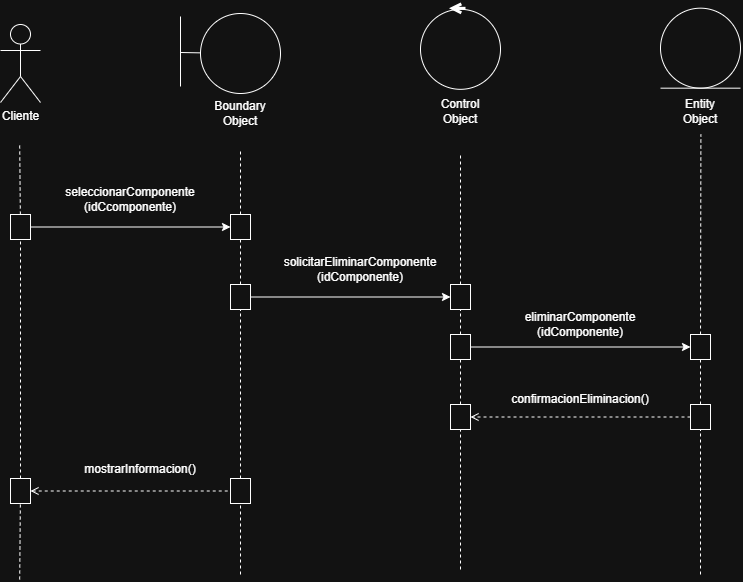

The diagram above was exported from draw.io. Its source (the exported page's mxGraphModel, read from the mxfile embedded in the PNG):
<mxGraphModel dx="956" dy="588" grid="1" gridSize="10" guides="1" tooltips="1" connect="1" arrows="1" fold="1" page="1" pageScale="1" pageWidth="827" pageHeight="1169" math="0" shadow="0">
  <root>
    <mxCell id="0" />
    <mxCell id="1" parent="0" />
    <mxCell id="lJ00XsHBiSpwQlzHkTKu-25" parent="1" style="shape=umlActor;verticalLabelPosition=bottom;verticalAlign=top;html=1;" value="Cliente" vertex="1">
      <mxGeometry height="78" width="40" x="260" y="690" as="geometry" />
    </mxCell>
    <mxCell id="lJ00XsHBiSpwQlzHkTKu-27" edge="1" parent="1" source="lJ00XsHBiSpwQlzHkTKu-73" style="endArrow=none;html=1;rounded=0;dashed=1;" value="">
      <mxGeometry height="50" relative="1" width="50" as="geometry">
        <mxPoint x="279.17" y="1245" as="sourcePoint" />
        <mxPoint x="279.17" y="810" as="targetPoint" />
      </mxGeometry>
    </mxCell>
    <mxCell id="lJ00XsHBiSpwQlzHkTKu-28" edge="1" parent="1" source="lJ00XsHBiSpwQlzHkTKu-71" style="endArrow=none;html=1;rounded=0;dashed=1;" value="">
      <mxGeometry height="50" relative="1" width="50" as="geometry">
        <mxPoint x="500" y="1240" as="sourcePoint" />
        <mxPoint x="500" y="815" as="targetPoint" />
      </mxGeometry>
    </mxCell>
    <mxCell id="lJ00XsHBiSpwQlzHkTKu-29" edge="1" parent="1" source="lJ00XsHBiSpwQlzHkTKu-67" style="endArrow=none;html=1;rounded=0;dashed=1;entryX=0.5;entryY=1;entryDx=0;entryDy=0;" value="">
      <mxGeometry height="50" relative="1" width="50" as="geometry">
        <mxPoint x="960" y="1240" as="sourcePoint" />
        <mxPoint x="960.3800000000001" y="800.0000000000002" as="targetPoint" />
      </mxGeometry>
    </mxCell>
    <mxCell id="lJ00XsHBiSpwQlzHkTKu-30" edge="1" parent="1" source="lJ00XsHBiSpwQlzHkTKu-77" style="endArrow=none;html=1;rounded=0;dashed=1;" value="">
      <mxGeometry height="50" relative="1" width="50" as="geometry">
        <mxPoint x="720" y="1235" as="sourcePoint" />
        <mxPoint x="720" y="820" as="targetPoint" />
      </mxGeometry>
    </mxCell>
    <mxCell id="lJ00XsHBiSpwQlzHkTKu-36" edge="1" parent="1" source="lJ00XsHBiSpwQlzHkTKu-73" style="endArrow=classic;html=1;rounded=0;entryX=0;entryY=0.5;entryDx=0;entryDy=0;exitX=1;exitY=0.5;exitDx=0;exitDy=0;" target="lJ00XsHBiSpwQlzHkTKu-71" value="">
      <mxGeometry height="50" relative="1" width="50" as="geometry">
        <mxPoint x="280" y="890" as="sourcePoint" />
        <mxPoint x="470" y="890" as="targetPoint" />
      </mxGeometry>
    </mxCell>
    <mxCell id="lJ00XsHBiSpwQlzHkTKu-37" edge="1" parent="1" source="lJ00XsHBiSpwQlzHkTKu-69" style="endArrow=classic;html=1;rounded=0;exitX=1;exitY=0.5;exitDx=0;exitDy=0;entryX=0;entryY=0.5;entryDx=0;entryDy=0;" target="lJ00XsHBiSpwQlzHkTKu-67" value="">
      <mxGeometry height="50" relative="1" width="50" as="geometry">
        <mxPoint x="754" y="1011.67" as="sourcePoint" />
        <mxPoint x="930" y="1011.67" as="targetPoint" />
      </mxGeometry>
    </mxCell>
    <mxCell id="lJ00XsHBiSpwQlzHkTKu-38" edge="1" parent="1" source="lJ00XsHBiSpwQlzHkTKu-75" style="endArrow=classic;html=1;rounded=0;exitX=1;exitY=0.5;exitDx=0;exitDy=0;entryX=0;entryY=0.5;entryDx=0;entryDy=0;" target="lJ00XsHBiSpwQlzHkTKu-77" value="">
      <mxGeometry height="50" relative="1" width="50" as="geometry">
        <mxPoint x="530" y="960" as="sourcePoint" />
        <mxPoint x="700" y="960" as="targetPoint" />
      </mxGeometry>
    </mxCell>
    <mxCell id="lJ00XsHBiSpwQlzHkTKu-39" edge="1" parent="1" source="lJ00XsHBiSpwQlzHkTKu-60" style="endArrow=none;html=1;rounded=0;startArrow=open;startFill=0;endFill=0;dashed=1;exitX=1;exitY=0.5;exitDx=0;exitDy=0;entryX=0;entryY=0.5;entryDx=0;entryDy=0;" target="lJ00XsHBiSpwQlzHkTKu-62" value="">
      <mxGeometry height="50" relative="1" width="50" as="geometry">
        <mxPoint x="290.0000000000002" y="1155.67" as="sourcePoint" />
        <mxPoint x="490" y="1155.67" as="targetPoint" />
      </mxGeometry>
    </mxCell>
    <mxCell id="lJ00XsHBiSpwQlzHkTKu-40" edge="1" parent="1" source="lJ00XsHBiSpwQlzHkTKu-65" style="endArrow=open;html=1;rounded=0;dashed=1;startArrow=none;startFill=0;endFill=0;entryX=1;entryY=0.5;entryDx=0;entryDy=0;exitX=0;exitY=0.5;exitDx=0;exitDy=0;" target="lJ00XsHBiSpwQlzHkTKu-79" value="">
      <mxGeometry height="50" relative="1" width="50" as="geometry">
        <mxPoint x="930" y="1080" as="sourcePoint" />
        <mxPoint x="757" y="1080" as="targetPoint" />
      </mxGeometry>
    </mxCell>
    <mxCell id="lJ00XsHBiSpwQlzHkTKu-41" parent="1" style="text;html=1;whiteSpace=wrap;strokeColor=none;fillColor=none;align=center;verticalAlign=middle;rounded=0;" value="eliminarComponente&lt;div&gt;(idComponente)&lt;/div&gt;" vertex="1">
      <mxGeometry height="30" width="60" x="810" y="975" as="geometry" />
    </mxCell>
    <mxCell id="lJ00XsHBiSpwQlzHkTKu-42" parent="1" style="text;html=1;whiteSpace=wrap;strokeColor=none;fillColor=none;align=center;verticalAlign=middle;rounded=0;" value="seleccionarComponente&lt;div&gt;(idCcomponente)&lt;/div&gt;" vertex="1">
      <mxGeometry height="30" width="60" x="360" y="850" as="geometry" />
    </mxCell>
    <mxCell id="lJ00XsHBiSpwQlzHkTKu-43" parent="1" style="text;html=1;whiteSpace=wrap;strokeColor=none;fillColor=none;align=center;verticalAlign=middle;rounded=0;" value="mostrarInformacion()" vertex="1">
      <mxGeometry height="30" width="60" x="370" y="1120" as="geometry" />
    </mxCell>
    <mxCell id="lJ00XsHBiSpwQlzHkTKu-47" parent="1" style="text;html=1;whiteSpace=wrap;strokeColor=none;fillColor=none;align=center;verticalAlign=middle;rounded=0;" value="confirmacionEliminacion()" vertex="1">
      <mxGeometry height="30" width="60" x="810" y="1050" as="geometry" />
    </mxCell>
    <mxCell id="lJ00XsHBiSpwQlzHkTKu-48" parent="1" style="text;html=1;whiteSpace=wrap;strokeColor=none;fillColor=none;align=center;verticalAlign=middle;rounded=0;" value="solicitarEliminarComponente&lt;div&gt;(idComponente)&lt;/div&gt;" vertex="1">
      <mxGeometry height="30" width="60" x="590" y="920" as="geometry" />
    </mxCell>
    <mxCell id="lJ00XsHBiSpwQlzHkTKu-50" parent="1" style="text;html=1;whiteSpace=wrap;strokeColor=none;fillColor=none;align=center;verticalAlign=middle;rounded=0;" value="Entity Object" vertex="1">
      <mxGeometry height="30" width="60" x="930" y="762.3300000000002" as="geometry" />
    </mxCell>
    <mxCell id="lJ00XsHBiSpwQlzHkTKu-51" parent="1" style="ellipse;whiteSpace=wrap;html=1;aspect=fixed;" value="" vertex="1">
      <mxGeometry height="80" width="80" x="920" y="673.6700000000001" as="geometry" />
    </mxCell>
    <mxCell id="lJ00XsHBiSpwQlzHkTKu-52" edge="1" parent="1" style="endArrow=none;html=1;rounded=0;" value="">
      <mxGeometry height="50" relative="1" width="50" as="geometry">
        <mxPoint x="920" y="753.6700000000001" as="sourcePoint" />
        <mxPoint x="1000" y="753.6700000000001" as="targetPoint" />
      </mxGeometry>
    </mxCell>
    <mxCell id="lJ00XsHBiSpwQlzHkTKu-53" parent="1" style="text;html=1;whiteSpace=wrap;strokeColor=none;fillColor=none;align=center;verticalAlign=middle;rounded=0;" value="Control Object" vertex="1">
      <mxGeometry height="30" width="60" x="690" y="762.1599999999999" as="geometry" />
    </mxCell>
    <mxCell id="lJ00XsHBiSpwQlzHkTKu-54" parent="1" style="ellipse;whiteSpace=wrap;html=1;aspect=fixed;" value="" vertex="1">
      <mxGeometry height="80" width="80" x="680" y="674.8299999999999" as="geometry" />
    </mxCell>
    <mxCell id="lJ00XsHBiSpwQlzHkTKu-55" edge="1" parent="1" style="endArrow=open;html=1;rounded=0;strokeWidth=3;endFill=0;" value="">
      <mxGeometry height="50" relative="1" width="50" as="geometry">
        <mxPoint x="725" y="673.8299999999999" as="sourcePoint" />
        <mxPoint x="708.5" y="673.8299999999999" as="targetPoint" />
      </mxGeometry>
    </mxCell>
    <mxCell id="lJ00XsHBiSpwQlzHkTKu-56" parent="1" style="ellipse;whiteSpace=wrap;html=1;aspect=fixed;" value="" vertex="1">
      <mxGeometry height="80" width="80" x="460" y="679" as="geometry" />
    </mxCell>
    <mxCell id="lJ00XsHBiSpwQlzHkTKu-57" parent="1" style="text;html=1;whiteSpace=wrap;strokeColor=none;fillColor=none;align=center;verticalAlign=middle;rounded=0;" value="Boundary Object" vertex="1">
      <mxGeometry height="30" width="60" x="470" y="764" as="geometry" />
    </mxCell>
    <mxCell id="lJ00XsHBiSpwQlzHkTKu-58" edge="1" parent="1" style="endArrow=none;html=1;rounded=0;" value="">
      <mxGeometry height="50" relative="1" width="50" as="geometry">
        <mxPoint x="440" y="752" as="sourcePoint" />
        <mxPoint x="440" y="682" as="targetPoint" />
      </mxGeometry>
    </mxCell>
    <mxCell id="lJ00XsHBiSpwQlzHkTKu-59" edge="1" parent="1" source="lJ00XsHBiSpwQlzHkTKu-56" style="endArrow=none;html=1;rounded=0;exitX=0;exitY=0.492;exitDx=0;exitDy=0;exitPerimeter=0;" value="">
      <mxGeometry height="50" relative="1" width="50" as="geometry">
        <Array as="points">
          <mxPoint x="440" y="718" />
        </Array>
        <mxPoint x="460" y="719" as="sourcePoint" />
        <mxPoint x="440" y="718.33" as="targetPoint" />
      </mxGeometry>
    </mxCell>
    <mxCell id="lJ00XsHBiSpwQlzHkTKu-61" edge="1" parent="1" style="endArrow=none;html=1;rounded=0;dashed=1;" target="lJ00XsHBiSpwQlzHkTKu-60" value="">
      <mxGeometry height="50" relative="1" width="50" as="geometry">
        <mxPoint x="279.17" y="1245" as="sourcePoint" />
        <mxPoint x="279.17" y="810" as="targetPoint" />
      </mxGeometry>
    </mxCell>
    <mxCell id="lJ00XsHBiSpwQlzHkTKu-60" parent="1" style="rounded=0;whiteSpace=wrap;html=1;" value="" vertex="1">
      <mxGeometry height="25" width="20" x="270" y="1144" as="geometry" />
    </mxCell>
    <mxCell id="lJ00XsHBiSpwQlzHkTKu-63" edge="1" parent="1" style="endArrow=none;html=1;rounded=0;dashed=1;" target="lJ00XsHBiSpwQlzHkTKu-62" value="">
      <mxGeometry height="50" relative="1" width="50" as="geometry">
        <mxPoint x="500" y="1240" as="sourcePoint" />
        <mxPoint x="500" y="815" as="targetPoint" />
      </mxGeometry>
    </mxCell>
    <mxCell id="lJ00XsHBiSpwQlzHkTKu-62" parent="1" style="rounded=0;whiteSpace=wrap;html=1;" value="" vertex="1">
      <mxGeometry height="25" width="20" x="490" y="1144" as="geometry" />
    </mxCell>
    <mxCell id="lJ00XsHBiSpwQlzHkTKu-66" edge="1" parent="1" style="endArrow=none;html=1;rounded=0;dashed=1;entryX=0.5;entryY=1;entryDx=0;entryDy=0;" target="lJ00XsHBiSpwQlzHkTKu-65" value="">
      <mxGeometry height="50" relative="1" width="50" as="geometry">
        <mxPoint x="960" y="1240" as="sourcePoint" />
        <mxPoint x="960.3800000000001" y="800.0000000000002" as="targetPoint" />
      </mxGeometry>
    </mxCell>
    <mxCell id="lJ00XsHBiSpwQlzHkTKu-65" parent="1" style="rounded=0;whiteSpace=wrap;html=1;" value="" vertex="1">
      <mxGeometry height="25" width="20" x="950" y="1070" as="geometry" />
    </mxCell>
    <mxCell id="lJ00XsHBiSpwQlzHkTKu-68" edge="1" parent="1" source="lJ00XsHBiSpwQlzHkTKu-65" style="endArrow=none;html=1;rounded=0;dashed=1;entryX=0.5;entryY=1;entryDx=0;entryDy=0;" target="lJ00XsHBiSpwQlzHkTKu-67" value="">
      <mxGeometry height="50" relative="1" width="50" as="geometry">
        <mxPoint x="960" y="1070" as="sourcePoint" />
        <mxPoint x="960.3800000000001" y="800.0000000000002" as="targetPoint" />
      </mxGeometry>
    </mxCell>
    <mxCell id="lJ00XsHBiSpwQlzHkTKu-67" parent="1" style="rounded=0;whiteSpace=wrap;html=1;" value="" vertex="1">
      <mxGeometry height="25" width="20" x="950" y="1000" as="geometry" />
    </mxCell>
    <mxCell id="lJ00XsHBiSpwQlzHkTKu-70" edge="1" parent="1" source="lJ00XsHBiSpwQlzHkTKu-79" style="endArrow=none;html=1;rounded=0;dashed=1;" target="lJ00XsHBiSpwQlzHkTKu-69" value="">
      <mxGeometry height="50" relative="1" width="50" as="geometry">
        <mxPoint x="720" y="1235" as="sourcePoint" />
        <mxPoint x="720" y="820" as="targetPoint" />
      </mxGeometry>
    </mxCell>
    <mxCell id="lJ00XsHBiSpwQlzHkTKu-69" parent="1" style="rounded=0;whiteSpace=wrap;html=1;" value="" vertex="1">
      <mxGeometry height="25" width="20" x="710" y="1000" as="geometry" />
    </mxCell>
    <mxCell id="lJ00XsHBiSpwQlzHkTKu-72" edge="1" parent="1" source="lJ00XsHBiSpwQlzHkTKu-75" style="endArrow=none;html=1;rounded=0;dashed=1;" target="lJ00XsHBiSpwQlzHkTKu-71" value="">
      <mxGeometry height="50" relative="1" width="50" as="geometry">
        <mxPoint x="500" y="1144" as="sourcePoint" />
        <mxPoint x="500" y="815" as="targetPoint" />
      </mxGeometry>
    </mxCell>
    <mxCell id="lJ00XsHBiSpwQlzHkTKu-71" parent="1" style="rounded=0;whiteSpace=wrap;html=1;" value="" vertex="1">
      <mxGeometry height="25" width="20" x="490" y="880" as="geometry" />
    </mxCell>
    <mxCell id="lJ00XsHBiSpwQlzHkTKu-74" edge="1" parent="1" source="lJ00XsHBiSpwQlzHkTKu-60" style="endArrow=none;html=1;rounded=0;dashed=1;" target="lJ00XsHBiSpwQlzHkTKu-73" value="">
      <mxGeometry height="50" relative="1" width="50" as="geometry">
        <mxPoint x="280" y="1144" as="sourcePoint" />
        <mxPoint x="279.17" y="810" as="targetPoint" />
      </mxGeometry>
    </mxCell>
    <mxCell id="lJ00XsHBiSpwQlzHkTKu-73" parent="1" style="rounded=0;whiteSpace=wrap;html=1;" value="" vertex="1">
      <mxGeometry height="25" width="20" x="270" y="880" as="geometry" />
    </mxCell>
    <mxCell id="lJ00XsHBiSpwQlzHkTKu-76" edge="1" parent="1" source="lJ00XsHBiSpwQlzHkTKu-62" style="endArrow=none;html=1;rounded=0;dashed=1;" target="lJ00XsHBiSpwQlzHkTKu-75" value="">
      <mxGeometry height="50" relative="1" width="50" as="geometry">
        <mxPoint x="500" y="1144" as="sourcePoint" />
        <mxPoint x="500" y="905" as="targetPoint" />
      </mxGeometry>
    </mxCell>
    <mxCell id="lJ00XsHBiSpwQlzHkTKu-75" parent="1" style="rounded=0;whiteSpace=wrap;html=1;" value="" vertex="1">
      <mxGeometry height="25" width="20" x="490" y="950" as="geometry" />
    </mxCell>
    <mxCell id="lJ00XsHBiSpwQlzHkTKu-78" edge="1" parent="1" source="lJ00XsHBiSpwQlzHkTKu-69" style="endArrow=none;html=1;rounded=0;dashed=1;" target="lJ00XsHBiSpwQlzHkTKu-77" value="">
      <mxGeometry height="50" relative="1" width="50" as="geometry">
        <mxPoint x="720" y="1000" as="sourcePoint" />
        <mxPoint x="720" y="820" as="targetPoint" />
      </mxGeometry>
    </mxCell>
    <mxCell id="lJ00XsHBiSpwQlzHkTKu-77" parent="1" style="rounded=0;whiteSpace=wrap;html=1;" value="" vertex="1">
      <mxGeometry height="25" width="20" x="710" y="950" as="geometry" />
    </mxCell>
    <mxCell id="lJ00XsHBiSpwQlzHkTKu-80" edge="1" parent="1" style="endArrow=none;html=1;rounded=0;dashed=1;" target="lJ00XsHBiSpwQlzHkTKu-79" value="">
      <mxGeometry height="50" relative="1" width="50" as="geometry">
        <mxPoint x="720" y="1235" as="sourcePoint" />
        <mxPoint x="720" y="1025" as="targetPoint" />
      </mxGeometry>
    </mxCell>
    <mxCell id="lJ00XsHBiSpwQlzHkTKu-79" parent="1" style="rounded=0;whiteSpace=wrap;html=1;" value="" vertex="1">
      <mxGeometry height="25" width="20" x="710" y="1070" as="geometry" />
    </mxCell>
  </root>
</mxGraphModel>